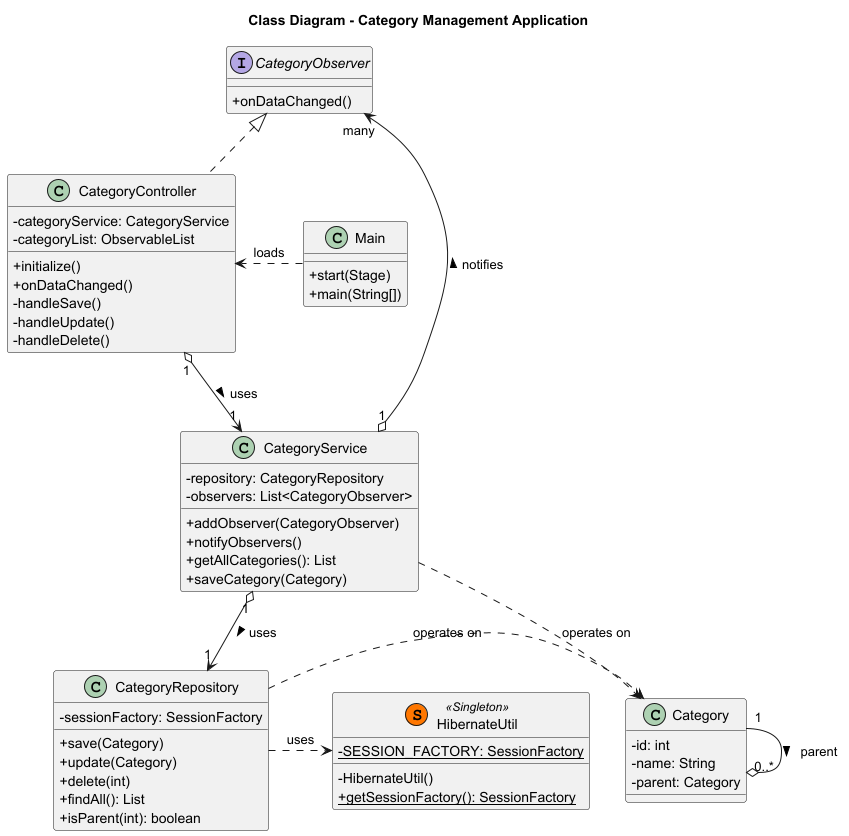

The diagram above was rendered by PlantUML. Its source (embedded in the PNG):
@startuml
' Dibuat pada: Tue Jun 10 12:10:00 WIB 2025
' Diagram Kelas untuk Aplikasi Manajemen Kategori

title Class Diagram - Category Management Application

skinparam classAttributeIconSize 0

class Main {
  + start(Stage)
  + main(String[])
}

class CategoryController {
  - categoryService: CategoryService
  - categoryList: ObservableList
  + initialize()
  + onDataChanged()
  - handleSave()
  - handleUpdate()
  - handleDelete()
}

class CategoryService {
  - repository: CategoryRepository
  - observers: List<CategoryObserver>
  + addObserver(CategoryObserver)
  + notifyObservers()
  + getAllCategories(): List
  + saveCategory(Category)
}

class CategoryRepository {
  - sessionFactory: SessionFactory
  + save(Category)
  + update(Category)
  + delete(int)
  + findAll(): List
  + isParent(int): boolean
}

class Category {
  - id: int
  - name: String
  - parent: Category
}

class HibernateUtil << (S, #FF7700) Singleton >> {
  - {static} SESSION_FACTORY: SessionFactory
  - HibernateUtil()
  + {static} getSessionFactory(): SessionFactory
}

interface CategoryObserver {
  + onDataChanged()
}

' --- Relationships ---
Main .right.> CategoryController : loads
CategoryController .up.|> CategoryObserver
CategoryController "1" o--> "1" CategoryService : uses >
CategoryService "1" o--> "1" CategoryRepository : uses >
CategoryService "1" o--> "many" CategoryObserver : notifies >

CategoryRepository .> HibernateUtil : uses
CategoryRepository .> Category : operates on
CategoryService ..> Category : operates on

Category "1" --o "0..*" Category : "parent >"

@enduml